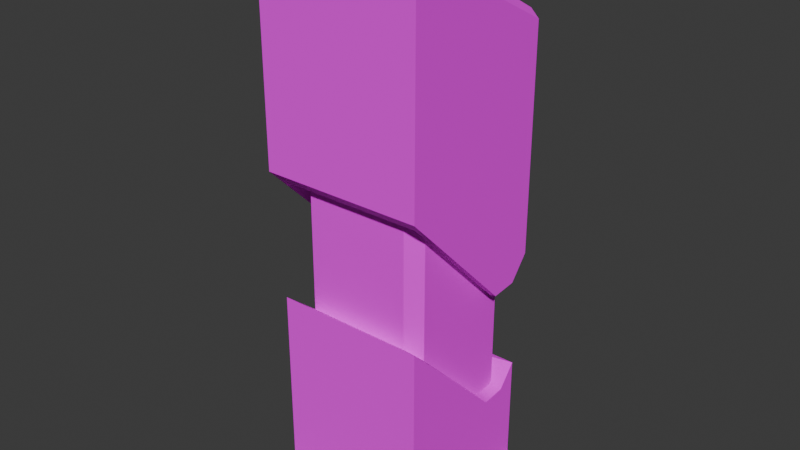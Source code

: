 # Source: button_pedestal.blend  (saved by Blender 4.3.34; exported with 4.5.12 LTS)
import bpy
from mathutils import Matrix  # noqa: F401  (used for matrix-valued properties, if any)

bpy.ops.wm.read_factory_settings(use_empty=True)
scene = bpy.context.scene
scene.name = 'Scene'

# ---- collections
col_collection = bpy.data.collections.new('Collection'); scene.collection.children.link(col_collection)

# ---- images (referenced by path relative to the original .blend; pixels are not part of the script)
import os
ASSET_DIR = os.environ.get("B2B_ASSET_DIR", "")  # directory of the original .blend (textures are referenced by path, not embedded)
HERE = os.path.dirname(os.path.abspath(__file__))  # packed textures are extracted next to this script under _unpacked/

def load_image(name, relpath, width, height, colorspace="sRGB"):
    """Load a texture the original file referenced (path relative to the .blend, or extracted next to this script)."""
    p = next((c for c in (os.path.join(HERE, relpath), os.path.join(ASSET_DIR, relpath)) if relpath and os.path.exists(c)), "")
    if p:
        img = bpy.data.images.load(p, check_existing=True)
        img.name = name
    else:  # same state as the original file: an image datablock whose file is absent (Cycles renders it pink)
        img = bpy.data.images.new(name, width, height)
        img.source = "FILE"
        img.filepath = "//" + (relpath or name)
    img.colorspace_settings.name = colorspace
    return img
img_button_png = load_image('button.png', 'button.png', 1024, 1024, 'sRGB')

# ---- materials (node trees are filled in below, after node groups)
mat_button = bpy.data.materials.new('button')
mat_button.alpha_threshold = 0.0
mat_button.roughness = 0.5
mat_button.line_color = (0.0, 0.0, 0.0, 1.0)

# ---- node groups
ng_smooth_by_angle = bpy.data.node_groups.new('Smooth by Angle', 'GeometryNodeTree')
_s = ng_smooth_by_angle.interface.new_socket(name='Mesh', in_out='OUTPUT', socket_type='NodeSocketGeometry')
_s = ng_smooth_by_angle.interface.new_socket(name='Mesh', in_out='INPUT', socket_type='NodeSocketGeometry')
_s = ng_smooth_by_angle.interface.new_socket(name='Angle', in_out='INPUT', socket_type='NodeSocketFloat')
_s.subtype = 'ANGLE'
_s.default_value = 0.5236
_s.min_value = 0.0
_s.max_value = 3.142
_s.description = 'Maximum face angle for smooth edges'
_s = ng_smooth_by_angle.interface.new_socket(name='Ignore Sharpness', in_out='INPUT', socket_type='NodeSocketBool')
_s.force_non_field = True
ng_smooth_by_angle.description = 'Set the sharpness of mesh edges based on the angle between the neighboring faces'
ng_smooth_by_angle.is_modifier = True
_N = ng_smooth_by_angle.nodes; _L = ng_smooth_by_angle.links
n0 = _N.new('GeometryNodeSetShadeSmooth'); n0.name = 'Set Shade Smooth'; n0.location = (120, -80)
n0.domain = 'EDGE'
n1 = _N.new('GeometryNodeSetShadeSmooth'); n1.name = 'Set Shade Smooth.001'; n1.location = (300, -80)
n2 = _N.new('NodeGroupOutput'); n2.name = 'Group Output'; n2.location = (480, -80)
n3 = _N.new('GeometryNodeInputMeshEdgeAngle'); n3.name = 'Edge Angle'; n3.location = (-440, -240)
n4 = _N.new('NodeGroupInput'); n4.name = 'Group Input'; n4.location = (-80, -80)
n5 = _N.new('GeometryNodeInputEdgeSmooth'); n5.name = 'Is Edge Smooth'; n5.location = (-260, -120)
n6 = _N.new('GeometryNodeInputShadeSmooth'); n6.name = 'Is Shade Smooth'; n6.location = (-440, -397)
n7 = _N.new('FunctionNodeCompare'); n7.name = 'Compare'; n7.location = (-260, -260)
n7.operation = 'LESS_EQUAL'
n7.inputs[6].default_value = (0.0, 0.0, 0.0, 0.0)
n7.inputs[7].default_value = (0.0, 0.0, 0.0, 0.0)
n8 = _N.new('FunctionNodeBooleanMath'); n8.name = 'Boolean Math.001'; n8.location = (-80, -260)
n9 = _N.new('NodeGroupInput'); n9.name = 'Group Input.001'; n9.location = (-440, -329)
n10 = _N.new('NodeGroupInput'); n10.name = 'Group Input.002'; n10.location = (-259, -189)
n11 = _N.new('FunctionNodeBooleanMath'); n11.name = 'Boolean Math'; n11.location = (-80, -149)
n11.operation = 'OR'
n12 = _N.new('FunctionNodeBooleanMath'); n12.name = 'Boolean Math.002'; n12.location = (-260, -380)
n12.operation = 'OR'
n13 = _N.new('NodeGroupInput'); n13.name = 'Group Input.003'; n13.location = (-440, -460)
_L.new(n3.outputs[0], n7.inputs[0])
_L.new(n1.outputs[0], n2.inputs[0])
_L.new(n9.outputs[1], n7.inputs[1])
_L.new(n7.outputs[0], n8.inputs[0])
_L.new(n4.outputs[0], n0.inputs[0])
_L.new(n0.outputs[0], n1.inputs[0])
_L.new(n8.outputs[0], n0.inputs[2])
_L.new(n10.outputs[2], n11.inputs[1])
_L.new(n5.outputs[0], n11.inputs[0])
_L.new(n11.outputs[0], n0.inputs[1])
_L.new(n13.outputs[2], n12.inputs[1])
_L.new(n6.outputs[0], n12.inputs[0])
_L.new(n12.outputs[0], n8.inputs[1])
n2.is_active_output = True

# ---- material node trees
mat_button.use_nodes = True; mat_button.node_tree.nodes.clear()
_N = mat_button.node_tree.nodes; _L = mat_button.node_tree.links
n0 = _N.new('ShaderNodeOutputMaterial'); n0.name = 'Material Output'; n0.location = (300, 300)
n1 = _N.new('ShaderNodeBsdfPrincipled'); n1.name = 'Principled BSDF'; n1.location = (10, 300)
n1.inputs[2].default_value = 1.0
n1.inputs[3].default_value = 1.45
n2 = _N.new('ShaderNodeTexImage'); n2.name = 'Image Texture'; n2.location = (-324, 81)
n2.image = img_button_png
n2.interpolation = 'Closest'
_L.new(n1.outputs[0], n0.inputs[0])
_L.new(n2.outputs[0], n1.inputs[0])
n0.is_active_output = True

# ---- world
world_world = bpy.data.worlds.new('World'); scene.world = world_world
world_world.use_nodes = True; world_world.node_tree.nodes.clear()
_N = world_world.node_tree.nodes; _L = world_world.node_tree.links
n0 = _N.new('ShaderNodeOutputWorld'); n0.name = 'World Output'; n0.location = (300, 300)
n1 = _N.new('ShaderNodeBackground'); n1.name = 'Background'; n1.location = (10, 300)
n1.inputs[0].default_value = (0.05088, 0.05088, 0.05088, 1.0)
_L.new(n1.outputs[0], n0.inputs[0])
n0.is_active_output = True
world_world.color = (0.05088, 0.05088, 0.05088)
world_world.sun_shadow_jitter_overblur = 0.0

# ---- meshes
me_cube = bpy.data.meshes.new('Cube')
me_cube.from_pydata([(1.0, -1.0, 0.0), (-1.0, -1.0, 0.0), (0.001199, 0.3909, 0.7724), (1.0, 1.0, -0.5644), (-1.0, 1.0, -0.5644), (-0.1106, 0.3811, 0.7748), (1.0, 0.445, -0.7225), (-0.2181, 0.3524, 0.7824), (1.0, 0.7677, -0.708), (-1.0, 0.7677, -0.708), (-1.0, 0.445, -0.7225), (-0.3173, 0.3059, 0.7949), (-0.9174, 0.4329, -0.7246), (-0.4042, 0.2433, 0.8119), (-0.9174, 0.7313, -0.7112), (0.9323, 0.7313, -0.7112), (-0.4755, 0.1671, 0.8327), (0.9323, 0.4329, -0.7246), (-0.9174, 0.9462, -0.5784), (-0.5285, 0.0802, 0.8564), (0.9323, 0.9462, -0.5784), (-0.9174, -0.9035, -0.05643), (0.9323, -0.9035, -0.05643), (-0.5612, -0.01404, 0.8823), (-0.5724, -0.112, 0.9092), (-0.5614, -0.21, 0.9362), (-0.5289, -0.3041, 0.9621), (-0.476, -0.3908, 0.9861), (-0.4048, -0.4668, 1.007), (-0.3181, -0.5291, 1.025), (-0.219, -0.5754, 1.038), (-0.1116, -0.6038, 1.046), (-0.7982, 0.416, -0.6161), (0.000237, -0.6133, 1.049), (-0.7982, 0.676, -0.6044), (0.8132, 0.676, -0.6044), (0.112, -0.6034, 1.046), (0.8132, 0.416, -0.6161), (0.2196, -0.5747, 1.039), (0.3187, -0.5282, 1.026), (-0.7982, 0.416, -1.43), (0.4056, -0.4656, 1.009), (-0.7982, 0.676, -1.418), (0.8132, 0.676, -1.418), (0.8132, 0.416, -1.43), (0.4769, -0.3894, 0.9883), (0.53, -0.3025, 0.9645), (0.5627, -0.2083, 0.9387), (-0.9245, 0.4339, -1.458), (-0.9245, 0.7346, -1.444), (0.5738, -0.1103, 0.9117), (0.9394, 0.7346, -1.444), (0.9394, 0.4339, -1.458), (0.5629, -0.01236, 0.8848), (-0.9245, 0.9511, -1.311), (0.9394, 0.9511, -1.311), (0.5303, 0.08179, 0.8588), (-0.9245, -0.9128, -0.7846), (0.9394, -0.9128, -0.7846), (0.4775, 0.1685, 0.8348), (-0.9245, 0.4339, -1.964), (-0.9245, 0.7346, -1.964), (0.4063, 0.2445, 0.8137), (0.9394, 0.7346, -1.964), (0.9394, 0.4339, -1.964), (0.3195, 0.3068, 0.7963), (-0.9245, 0.9511, -1.964), (0.9394, 0.9511, -1.964), (0.2205, 0.3531, 0.7834), (-0.9245, -0.9128, -1.964), (0.113, 0.3815, 0.7753), (0.9394, -0.9128, -1.964), (-1.076, 0.4554, -2.044), (-1.076, 0.8052, -2.044), (1.091, 0.8052, -2.044), (1.091, 0.4554, -2.044), (-1.076, 1.057, -2.044), (1.091, 1.057, -2.044), (-1.076, -1.111, -2.044), (1.091, -1.111, -2.044), (-1.076, 0.4554, -2.075), (-1.076, 0.8052, -2.075), (1.091, 0.8052, -2.075), (1.091, 0.4554, -2.075), (-1.076, 1.057, -2.075), (1.091, 1.057, -2.075), (-1.076, -1.111, -2.075), (1.091, -1.111, -2.075), (1.0, 1.0, 0.8), (0.94, 0.94, 0.8601), (0.94, -0.94, 1.381), (1.0, -1.0, 1.321), (-0.94, 0.94, 0.8601), (-1.0, 1.0, 0.8), (-0.94, -0.94, 1.381), (-1.0, -1.0, 1.321), (-0.5741, 0.06601, 1.071), (-0.6067, 0.09245, 1.095), (-0.563, 0.1639, 1.044), (-0.5949, 0.1969, 1.066), (-0.5631, -0.03173, 1.098), (-0.5951, -0.01201, 1.124), (-0.4778, -0.212, 1.149), (-0.5041, -0.2046, 1.177), (-0.503, 0.3902, 1.012), (-0.4772, 0.3449, 0.9943), (-0.4066, -0.2878, 1.17), (-0.4286, -0.2852, 1.2), (-0.5306, -0.1256, 1.124), (-0.5604, -0.1123, 1.152), (-0.5303, 0.2581, 1.018), (-0.56, 0.2972, 1.038), (-0.4059, 0.4211, 0.9735), (-0.4295, 0.4684, 0.9908), (-0.319, 0.4836, 0.9565), (-0.335, 0.5361, 0.972), (-0.1123, 0.5587, 0.9361), (-0.1183, 0.6144, 0.9503), (-0.2199, 0.5301, 0.9439), (-0.2315, 0.5844, 0.9586), (0.2188, 0.5297, 0.9439), (0.23, 0.5841, 0.9587), (0.1113, 0.5585, 0.9361), (0.1168, 0.6142, 0.9504), (0.4278, 0.4677, 0.991), (0.4046, 0.4205, 0.9737), (0.3334, 0.5356, 0.9721), (0.3178, 0.4831, 0.9566), (-0.0005084, 0.5682, 0.9335), (-0.0007243, 0.6244, 0.9475), (-0.3198, -0.3499, 1.187), (-0.3369, -0.3512, 1.218), (-0.1133, -0.4245, 1.209), (-0.1193, -0.4302, 1.24), (-0.2208, -0.3961, 1.201), (-0.2324, -0.4001, 1.231), (0.1103, -0.4247, 1.209), (0.1158, -0.4304, 1.24), (0.317, -0.3503, 1.188), (0.3335, -0.3517, 1.218), (0.2179, -0.3964, 1.201), (0.229, -0.4004, 1.232), (-0.001488, -0.4342, 1.211), (-0.001753, -0.4404, 1.243), (0.4752, -0.2127, 1.149), (0.5011, -0.2053, 1.178), (0.4758, 0.3442, 0.9945), (0.5011, 0.3894, 1.013), (0.5721, 0.06516, 1.071), (0.6043, 0.09155, 1.095), (0.561, -0.03253, 1.098), (0.5924, -0.0129, 1.124), (0.5612, 0.163, 1.044), (0.5926, 0.196, 1.066), (0.5283, -0.1263, 1.125), (0.5575, -0.1132, 1.152), (0.5287, 0.2572, 1.018), (0.5579, 0.2963, 1.038), (0.4039, -0.2883, 1.17), (0.4254, -0.2858, 1.2), (-0.6416, 0.8631, -0.4887), (-0.7982, 0.7065, -0.5855), (-0.9076, 0.9393, -0.571), (0.8132, 0.7065, -0.5855), (0.6566, 0.8631, -0.4887), (0.9225, 0.9393, -0.571), (-0.7982, -0.5916, -0.1123), (-0.6416, -0.7482, -0.03398), (-0.8929, -0.8717, -0.05182), (0.6566, -0.7482, -0.03398), (0.8132, -0.5916, -0.1123), (0.9079, -0.8717, -0.05182), (-0.7982, 0.7065, -1.399), (-0.6416, 0.8631, -1.302), (-0.9245, 0.9511, -1.311), (0.6566, 0.8631, -1.302), (0.8132, 0.7065, -1.399), (0.9394, 0.9511, -1.311), (-0.6416, -0.7482, -0.8476), (-0.7982, -0.5916, -0.9259), (-0.8895, -0.8671, -0.8021), (0.8132, -0.5916, -0.9259), (0.6566, -0.7482, -0.8476), (0.9044, -0.8671, -0.8021)], [], [(4, 93, 88, 3), (95, 93, 4, 9, 10, 1), (96, 24, 23, 98), (13, 11, 114, 112), (0, 91, 95, 1), (9, 4, 18, 14), (4, 3, 20, 18), (1, 10, 12, 21), (0, 1, 21, 22), (10, 9, 14, 12), (8, 6, 17, 15), (3, 8, 15, 20), (6, 0, 22, 17), (166, 32, 40, 179), (15, 17, 37, 35), (163, 35, 43, 176), (160, 164, 175, 173), (14, 18, 162, 161, 34), (37, 170, 181, 44), (12, 14, 34, 32), (22, 21, 168, 167, 169, 171), (34, 161, 172, 42), (32, 34, 42, 40), (20, 15, 35, 163, 165), (17, 22, 171, 170, 37), (35, 37, 44, 43), (21, 12, 32, 166, 168), (169, 167, 178, 182), (174, 173, 175, 177, 55, 54), (44, 181, 183, 58, 52), (42, 172, 174, 54, 49), (40, 42, 49, 48), (177, 176, 43, 51, 55), (180, 179, 40, 48, 57), (43, 44, 52, 51), (183, 182, 178, 180, 57, 58), (58, 57, 69, 71), (51, 52, 64, 63), (55, 51, 63, 67), (57, 48, 60, 69), (52, 58, 71, 64), (54, 55, 67, 66), (48, 49, 61, 60), (49, 54, 66, 61), (67, 63, 74, 77), (69, 60, 72, 78), (64, 71, 79, 75), (66, 67, 77, 76), (60, 61, 73, 72), (61, 66, 76, 73), (71, 69, 78, 79), (63, 64, 75, 74), (79, 78, 86, 87), (74, 75, 83, 82), (77, 74, 82, 85), (78, 72, 80, 86), (75, 79, 87, 83), (76, 77, 85, 84), (72, 73, 81, 80), (73, 76, 84, 81), (90, 94, 95, 91), (89, 90, 91, 88), (94, 92, 93, 95), (92, 89, 88, 93), (88, 91, 0, 6, 8, 3), (70, 68, 120, 122), (5, 2, 128, 116), (7, 5, 116, 118), (11, 7, 118, 114), (110, 19, 16, 105), (29, 28, 106, 130), (108, 26, 25, 100), (98, 23, 19, 110), (113, 92, 94, 90, 89, 124, 147, 157, 153, 149, 151, 155, 145, 159, 139, 141, 137, 143, 133, 135, 131, 107, 103, 109, 101, 97, 99, 111, 104), (106, 28, 27, 102), (105, 16, 13, 112), (102, 27, 26, 108), (124, 89, 92, 113, 115, 119, 117, 129, 123, 121, 126), (33, 31, 132, 142), (38, 36, 136, 140), (31, 30, 134, 132), (41, 39, 138, 158), (36, 33, 142, 136), (154, 46, 45, 144), (39, 38, 140, 138), (146, 59, 56, 156), (144, 45, 41, 158), (156, 56, 53, 152), (150, 47, 46, 154), (148, 50, 47, 150), (152, 53, 50, 148), (65, 62, 125, 127), (30, 29, 130, 134), (2, 70, 122, 128), (68, 65, 127, 120), (125, 62, 59, 146), (105, 112, 113, 104), (125, 146, 147, 124), (146, 156, 157, 147), (153, 157, 156, 152), (149, 153, 152, 148), (148, 150, 151, 149), (150, 154, 155, 151), (145, 155, 154, 144), (144, 158, 159, 145), (139, 159, 158, 138), (138, 140, 141, 139), (137, 141, 140, 136), (136, 142, 143, 137), (133, 143, 142, 132), (132, 134, 135, 133), (131, 135, 134, 130), (107, 131, 130, 106), (103, 107, 106, 102), (102, 108, 109, 103), (101, 109, 108, 100), (97, 101, 100, 96), (96, 98, 99, 97), (98, 110, 111, 99), (104, 111, 110, 105), (124, 126, 127, 125), (112, 114, 115, 113), (114, 118, 119, 115), (117, 119, 118, 116), (116, 128, 129, 117), (123, 129, 128, 122), (121, 123, 122, 120), (120, 127, 126, 121), (100, 25, 24, 96), (2, 5, 7, 11, 13, 16, 19, 23, 24, 25, 26, 27, 28, 29, 30, 31, 33, 36, 38, 39, 41, 45, 46, 47, 50, 53, 56, 59, 62, 65, 68, 70), (160, 161, 162), (163, 164, 165), (166, 167, 168), (169, 170, 171), (172, 173, 174), (175, 176, 177), (178, 179, 180), (181, 182, 183), (160, 173, 172, 161), (163, 176, 175, 164), (169, 182, 181, 170), (166, 179, 178, 167), (18, 20, 165, 164, 160, 162)])
me_cube.polygons.foreach_set('use_smooth', [1, 1, 1, 1, 1, 1, 1, 1, 1, 1, 1, 1, 1, 1, 1, 1, 1, 1, 1, 1, 1, 1, 1, 1, 1, 1, 1, 1, 1, 1, 1, 1, 1, 1, 1, 1, 1, 1, 1, 1, 1, 1, 1, 1, 1, 1, 1, 1, 1, 1, 1, 1, 1, 1, 1, 1, 1, 1, 1, 1, 1, 1, 1, 0, 1, 1, 1, 1, 1, 1, 1, 1, 1, 1, 1, 1, 1, 0, 1, 1, 1, 1, 1, 1, 1, 1, 1, 1, 1, 1, 1, 1, 1, 1, 1, 1, 1, 1, 1, 1, 1, 1, 1, 1, 1, 1, 1, 1, 1, 1, 1, 1, 1, 1, 1, 1, 1, 1, 1, 1, 1, 1, 1, 1, 1, 1, 1, 1, 1, 1, 1, 1, 1, 1, 1, 1, 1, 1, 1, 1, 1, 1, 1])
_uv = me_cube.uv_layers.new(name='UVMap')
_uv.uv.foreach_set('vector', [0.4461, 0.6209, 0.4461, 0.8927, 0.2469, 0.8927, 0.2469, 0.6209, 0.02539, 0.9717, 0.2246, 0.8679, 0.2246, 0.5961, 0.2015, 0.5675, 0.1693, 0.5646, 0.02539, 0.7085, 0.8401, 0.6096, 0.839, 0.5567, 0.8229, 0.557, 0.824, 0.6099, 0.7809, 0.558, 0.7707, 0.5582, 0.7718, 0.6111, 0.782, 0.6109, 0.6801, 0.7177, 0.6801, 0.9809, 0.4809, 0.9809, 0.4809, 0.7177, 0.7093, 0.03684, 0.7093, 0.003514, 0.7211, 0.01123, 0.7211, 0.04205, 0.7093, 0.003514, 0.9962, 0.003514, 0.9865, 0.01123, 0.7211, 0.01123, 0.7093, 0.2904, 0.7093, 0.08312, 0.7211, 0.08486, 0.7211, 0.2765, 0.9962, 0.2904, 0.7093, 0.2904, 0.7211, 0.2765, 0.9865, 0.2765, 0.7093, 0.08312, 0.7093, 0.03684, 0.7211, 0.04205, 0.7211, 0.08486, 0.9962, 0.03684, 0.9962, 0.08312, 0.9865, 0.08486, 0.9865, 0.04205, 0.9962, 0.003514, 0.9962, 0.03684, 0.9865, 0.04205, 0.9865, 0.01123, 0.9962, 0.08312, 0.9962, 0.2904, 0.9865, 0.2765, 0.9865, 0.08486, 0.06607, 0.6422, 0.1664, 0.5418, 0.1664, 0.3797, 0.06607, 0.4801, 0.9865, 0.04205, 0.9865, 0.08486, 0.9694, 0.08729, 0.9694, 0.04999, 0.1954, 0.5479, 0.1923, 0.5442, 0.1923, 0.3821, 0.1954, 0.3858, 0.4104, 0.6081, 0.2811, 0.6081, 0.2811, 0.446, 0.4104, 0.446, 0.7211, 0.04205, 0.7211, 0.01123, 0.7226, 0.01222, 0.7382, 0.04561, 0.7382, 0.04999, 0.1664, 0.5418, 0.06607, 0.6422, 0.06607, 0.4801, 0.1664, 0.3797, 0.7211, 0.08486, 0.7211, 0.04205, 0.7382, 0.04999, 0.7382, 0.08729, 0.9865, 0.2765, 0.7211, 0.2765, 0.7247, 0.272, 0.7607, 0.2543, 0.9469, 0.2543, 0.983, 0.272, 0.1923, 0.5442, 0.1954, 0.5479, 0.1954, 0.3858, 0.1923, 0.3821, 0.1664, 0.5418, 0.1923, 0.5442, 0.1923, 0.3821, 0.1664, 0.3797, 0.9865, 0.01123, 0.9865, 0.04205, 0.9694, 0.04999, 0.9694, 0.04561, 0.985, 0.01222, 0.9865, 0.08486, 0.9865, 0.2765, 0.983, 0.272, 0.9694, 0.2318, 0.9694, 0.08729, 0.1923, 0.5442, 0.1664, 0.5418, 0.1664, 0.3797, 0.1923, 0.3821, 0.7211, 0.2765, 0.7211, 0.08486, 0.7382, 0.08729, 0.7382, 0.2318, 0.7247, 0.272, 0.6459, 0.7016, 0.5166, 0.7016, 0.5166, 0.5395, 0.6459, 0.5395, 0.4329, 0.2667, 0.4735, 0.2541, 0.6597, 0.2541, 0.7003, 0.2667, 0.7003, 0.2667, 0.4329, 0.2667, 0.6822, 0.19, 0.6822, 0.04544, 0.6953, 0.005922, 0.7003, -0.0006267, 0.7003, 0.1925, 0.451, 0.2273, 0.451, 0.2316, 0.4329, 0.2667, 0.4329, 0.2667, 0.4329, 0.2357, 0.451, 0.19, 0.451, 0.2273, 0.4329, 0.2357, 0.4329, 0.1925, 0.7003, 0.2667, 0.6822, 0.2316, 0.6822, 0.2273, 0.7003, 0.2357, 0.7003, 0.2667, 0.438, 0.005922, 0.451, 0.04544, 0.451, 0.19, 0.4329, 0.1925, 0.4329, -0.0006267, 0.6822, 0.2273, 0.6822, 0.19, 0.7003, 0.1925, 0.7003, 0.2357, 0.6953, 0.005922, 0.6597, 0.02298, 0.4735, 0.02298, 0.438, 0.005922, 0.4329, -0.0006267, 0.7003, -0.0006267, 0.6741, 0.5288, 0.4884, 0.5288, 0.4884, 0.2938, 0.6741, 0.2938, 0.1982, 0.3563, 0.1682, 0.3536, 0.1682, 0.2528, 0.1982, 0.2528, 0.2197, 0.383, 0.1982, 0.3563, 0.1982, 0.2528, 0.2197, 0.2528, 0.03408, 0.4878, 0.1682, 0.3536, 0.1682, 0.2528, 0.03408, 0.2528, 0.1682, 0.3536, 0.03408, 0.4878, 0.03408, 0.2528, 0.1682, 0.2528, 0.4386, 0.4397, 0.253, 0.4397, 0.253, 0.3095, 0.4386, 0.3095, 0.1682, 0.3536, 0.1982, 0.3563, 0.1982, 0.2528, 0.1682, 0.2528, 0.1982, 0.3563, 0.2197, 0.383, 0.2197, 0.2528, 0.1982, 0.2528, 0.2197, 0.2528, 0.1982, 0.2528, 0.2052, 0.2369, 0.2303, 0.2369, 0.03408, 0.2528, 0.1682, 0.2528, 0.1704, 0.2369, 0.01437, 0.2369, 0.1682, 0.2528, 0.03408, 0.2528, 0.01437, 0.2369, 0.1704, 0.2369, 0.4386, 0.3095, 0.253, 0.3095, 0.2378, 0.2936, 0.4537, 0.2936, 0.1682, 0.2528, 0.1982, 0.2528, 0.2052, 0.2369, 0.1704, 0.2369, 0.1982, 0.2528, 0.2197, 0.2528, 0.2303, 0.2369, 0.2052, 0.2369, 0.6741, 0.2938, 0.4884, 0.2938, 0.4733, 0.2779, 0.6892, 0.2779, 0.1982, 0.2528, 0.1682, 0.2528, 0.1704, 0.2369, 0.2052, 0.2369, 0.6892, 0.2779, 0.4733, 0.2779, 0.4733, 0.2718, 0.6892, 0.2718, 0.2052, 0.2369, 0.1704, 0.2369, 0.1704, 0.2307, 0.2052, 0.2307, 0.2303, 0.2369, 0.2052, 0.2369, 0.2052, 0.2307, 0.2303, 0.2307, 0.01437, 0.2369, 0.1704, 0.2369, 0.1704, 0.2307, 0.01437, 0.2307, 0.1704, 0.2369, 0.01437, 0.2369, 0.01437, 0.2307, 0.1704, 0.2307, 0.4537, 0.2936, 0.2378, 0.2936, 0.2378, 0.2874, 0.4537, 0.2874, 0.1704, 0.2369, 0.2052, 0.2369, 0.2052, 0.2307, 0.1704, 0.2307, 0.2052, 0.2369, 0.2303, 0.2369, 0.2303, 0.2307, 0.2052, 0.2307, 0.6741, 0.9928, 0.4869, 0.9928, 0.4809, 0.9809, 0.6801, 0.9809, 0.2186, 0.8799, 0.03137, 0.9837, 0.02539, 0.9717, 0.2246, 0.8679, 0.03153, 0.9836, 0.2185, 0.8799, 0.2244, 0.868, 0.02556, 0.9716, 0.6743, 0.9928, 0.487, 0.9928, 0.481, 0.9809, 0.6802, 0.9809, 0.2246, 0.8679, 0.02539, 0.9717, 0.02539, 0.7085, 0.1693, 0.5646, 0.2015, 0.5675, 0.2246, 0.5961, 0.7584, 0.5588, 0.7631, 0.5587, 0.7642, 0.6113, 0.7595, 0.6114, 0.7584, 0.5586, 0.7569, 0.5587, 0.7579, 0.6115, 0.7595, 0.6114, 0.7631, 0.5585, 0.7584, 0.5586, 0.7595, 0.6114, 0.7642, 0.6113, 0.7707, 0.5582, 0.7631, 0.5585, 0.7642, 0.6113, 0.7718, 0.6111, 0.8086, 0.6102, 0.8075, 0.5573, 0.7933, 0.5577, 0.7944, 0.6106, 0.9073, 0.5554, 0.8971, 0.5556, 0.8982, 0.6088, 0.9084, 0.6087, 0.8715, 0.6091, 0.8704, 0.556, 0.855, 0.5563, 0.8561, 0.6094, 0.824, 0.6099, 0.8229, 0.557, 0.8075, 0.5573, 0.8086, 0.6102, 0.07128, 0.1609, 0.02044, 0.2079, 0.02044, 0.02064, 0.2077, 0.02064, 0.2077, 0.2079, 0.1567, 0.1609, 0.164, 0.1531, 0.1696, 0.1438, 0.1731, 0.1338, 0.1743, 0.1234, 0.1731, 0.113, 0.1696, 0.103, 0.164, 0.09382, 0.1564, 0.0858, 0.1473, 0.07924, 0.1369, 0.07439, 0.1256, 0.0714, 0.1139, 0.0704, 0.1022, 0.07142, 0.09091, 0.07442, 0.08051, 0.07929, 0.07137, 0.08586, 0.06385, 0.09389, 0.05825, 0.1031, 0.05479, 0.1131, 0.05363, 0.1235, 0.05481, 0.1339, 0.05829, 0.1439, 0.06396, 0.1531, 0.8982, 0.6088, 0.8971, 0.5556, 0.8846, 0.5558, 0.8857, 0.609, 0.7944, 0.6106, 0.7933, 0.5577, 0.7809, 0.558, 0.782, 0.6109, 0.8857, 0.609, 0.8846, 0.5558, 0.8704, 0.556, 0.8715, 0.6091, 0.1567, 0.1609, 0.2077, 0.2079, 0.02044, 0.2079, 0.07128, 0.1609, 0.0807, 0.1677, 0.09101, 0.1725, 0.1023, 0.1755, 0.114, 0.1765, 0.1257, 0.1754, 0.137, 0.1724, 0.1473, 0.1676, 0.9212, 0.5553, 0.9196, 0.5553, 0.9207, 0.6086, 0.9223, 0.6086, 0.915, 0.5556, 0.9197, 0.5554, 0.9207, 0.6086, 0.9161, 0.6087, 0.9196, 0.5553, 0.9149, 0.5553, 0.916, 0.6087, 0.9207, 0.6086, 0.8972, 0.5561, 0.9074, 0.5558, 0.9085, 0.6087, 0.8983, 0.6088, 0.9197, 0.5554, 0.9212, 0.5553, 0.9223, 0.6086, 0.9207, 0.6086, 0.8716, 0.6091, 0.8706, 0.5567, 0.8848, 0.5564, 0.8858, 0.609, 0.9074, 0.5558, 0.915, 0.5556, 0.9161, 0.6087, 0.9085, 0.6087, 0.7945, 0.6106, 0.7934, 0.5583, 0.8077, 0.558, 0.8087, 0.6102, 0.8858, 0.609, 0.8848, 0.5564, 0.8972, 0.5561, 0.8983, 0.6088, 0.8087, 0.6102, 0.8077, 0.558, 0.8231, 0.5577, 0.8242, 0.6099, 0.8562, 0.6094, 0.8551, 0.5571, 0.8706, 0.5567, 0.8716, 0.6091, 0.8402, 0.6096, 0.8391, 0.5574, 0.8551, 0.5571, 0.8562, 0.6094, 0.8242, 0.6099, 0.8231, 0.5577, 0.8391, 0.5574, 0.8402, 0.6096, 0.7707, 0.5587, 0.781, 0.5585, 0.7821, 0.6109, 0.7718, 0.6111, 0.9149, 0.5553, 0.9073, 0.5554, 0.9084, 0.6087, 0.916, 0.6087, 0.7569, 0.5587, 0.7584, 0.5588, 0.7595, 0.6114, 0.7579, 0.6115, 0.7631, 0.5587, 0.7707, 0.5587, 0.7718, 0.6111, 0.7642, 0.6113, 0.7821, 0.6109, 0.781, 0.5585, 0.7934, 0.5583, 0.7945, 0.6106, 0.7944, 0.6106, 0.782, 0.6109, 0.7786, 0.6186, 0.7914, 0.6183, 0.7821, 0.6109, 0.7945, 0.6106, 0.7915, 0.6183, 0.7787, 0.6186, 0.7945, 0.6106, 0.8087, 0.6102, 0.8068, 0.6181, 0.7915, 0.6183, 0.8232, 0.6178, 0.8068, 0.6181, 0.8087, 0.6102, 0.8242, 0.6099, 0.8404, 0.6175, 0.8232, 0.6178, 0.8242, 0.6099, 0.8402, 0.6096, 0.8402, 0.6096, 0.8562, 0.6094, 0.8575, 0.6172, 0.8404, 0.6175, 0.8562, 0.6094, 0.8716, 0.6091, 0.8739, 0.6169, 0.8575, 0.6172, 0.889, 0.6166, 0.8739, 0.6169, 0.8716, 0.6091, 0.8858, 0.609, 0.8858, 0.609, 0.8983, 0.6088, 0.9022, 0.6164, 0.889, 0.6166, 0.913, 0.6162, 0.9022, 0.6164, 0.8983, 0.6088, 0.9085, 0.6087, 0.9085, 0.6087, 0.9161, 0.6087, 0.921, 0.6161, 0.913, 0.6162, 0.9259, 0.616, 0.921, 0.6161, 0.9161, 0.6087, 0.9207, 0.6086, 0.9207, 0.6086, 0.9223, 0.6086, 0.9276, 0.616, 0.9259, 0.616, 0.9259, 0.616, 0.9276, 0.616, 0.9223, 0.6086, 0.9207, 0.6086, 0.9207, 0.6086, 0.916, 0.6087, 0.921, 0.6161, 0.9259, 0.616, 0.9129, 0.6162, 0.921, 0.6161, 0.916, 0.6087, 0.9084, 0.6087, 0.9021, 0.6164, 0.9129, 0.6162, 0.9084, 0.6087, 0.8982, 0.6088, 0.8889, 0.6166, 0.9021, 0.6164, 0.8982, 0.6088, 0.8857, 0.609, 0.8857, 0.609, 0.8715, 0.6091, 0.8738, 0.6169, 0.8889, 0.6166, 0.8573, 0.6172, 0.8738, 0.6169, 0.8715, 0.6091, 0.8561, 0.6094, 0.8402, 0.6175, 0.8573, 0.6172, 0.8561, 0.6094, 0.8401, 0.6096, 0.8401, 0.6096, 0.824, 0.6099, 0.8231, 0.6178, 0.8402, 0.6175, 0.824, 0.6099, 0.8086, 0.6102, 0.8066, 0.6181, 0.8231, 0.6178, 0.7914, 0.6183, 0.8066, 0.6181, 0.8086, 0.6102, 0.7944, 0.6106, 0.7787, 0.6186, 0.7675, 0.6187, 0.7718, 0.6111, 0.7821, 0.6109, 0.782, 0.6109, 0.7718, 0.6111, 0.7675, 0.6187, 0.7786, 0.6186, 0.7718, 0.6111, 0.7642, 0.6113, 0.7595, 0.6189, 0.7675, 0.6187, 0.7546, 0.619, 0.7595, 0.6189, 0.7642, 0.6113, 0.7595, 0.6114, 0.7595, 0.6114, 0.7579, 0.6115, 0.753, 0.619, 0.7546, 0.619, 0.7547, 0.619, 0.753, 0.619, 0.7579, 0.6115, 0.7595, 0.6114, 0.7596, 0.6189, 0.7547, 0.619, 0.7595, 0.6114, 0.7642, 0.6113, 0.7642, 0.6113, 0.7718, 0.6111, 0.7675, 0.6187, 0.7596, 0.6189, 0.8561, 0.6094, 0.855, 0.5563, 0.839, 0.5567, 0.8401, 0.6096, 0.2938, 0.1532, 0.2827, 0.1522, 0.272, 0.1494, 0.2621, 0.1447, 0.2534, 0.1385, 0.2463, 0.1309, 0.2411, 0.1223, 0.2378, 0.1129, 0.2367, 0.1031, 0.2378, 0.09336, 0.241, 0.08398, 0.2463, 0.07534, 0.2534, 0.06777, 0.262, 0.06157, 0.2719, 0.05696, 0.2826, 0.05413, 0.2937, 0.05319, 0.3049, 0.05416, 0.3156, 0.05703, 0.3254, 0.06166, 0.3341, 0.0679, 0.3412, 0.07548, 0.3465, 0.08414, 0.3498, 0.09353, 0.3509, 0.1033, 0.3498, 0.113, 0.3465, 0.1224, 0.3413, 0.1311, 0.3342, 0.1386, 0.3255, 0.1448, 0.3157, 0.1494, 0.305, 0.1523, 0.7382, 0.02314, 0.7382, 0.04561, 0.7226, 0.01222, 0.9694, 0.04561, 0.9694, 0.02314, 0.985, 0.01222, 0.7382, 0.2318, 0.7382, 0.2543, 0.7247, 0.272, 0.9694, 0.2543, 0.9694, 0.2318, 0.983, 0.272, 0.451, 0.2316, 0.451, 0.2541, 0.4329, 0.2667, 0.6822, 0.2541, 0.6822, 0.2316, 0.7003, 0.2667, 0.05047, 0.4957, 0.06607, 0.4801, 0.05047, 0.5048, 0.6615, 0.5395, 0.6459, 0.5395, 0.6615, 0.5486, 0.4104, 0.6081, 0.4104, 0.446, 0.426, 0.446, 0.426, 0.5888, 0.2655, 0.5888, 0.2655, 0.446, 0.2811, 0.446, 0.2811, 0.6081, 0.6459, 0.7016, 0.6459, 0.5395, 0.6615, 0.5395, 0.6615, 0.686, 0.06607, 0.6422, 0.06607, 0.4801, 0.05047, 0.4957, 0.05047, 0.6578, 0.7211, 0.01123, 0.9865, 0.01123, 0.985, 0.01222, 0.9469, 0.02314, 0.7607, 0.02314, 0.7226, 0.01222])
me_cube.materials.append(mat_button)
me_cube.use_mirror_vertex_groups = False
me_cube.update()
me_cube_001 = bpy.data.meshes.new('Cube.001')
me_cube_001.from_pydata([(0.001199, 0.5889, -0.1065), (-0.1106, 0.578, -0.1068), (-0.2181, 0.5454, -0.107), (-0.3173, 0.4926, -0.1072), (-0.4042, 0.4214, -0.1073), (-0.4755, 0.3346, -0.1074), (-0.5285, 0.2355, -0.1074), (-0.5612, 0.1281, -0.1073), (-0.5724, 0.01628, -0.1072), (-0.5614, -0.09554, -0.1071), (-0.5289, -0.2031, -0.1069), (-0.476, -0.3022, -0.1067), (-0.4048, -0.3891, -0.1064), (-0.3181, -0.4604, -0.1061), (-0.219, -0.5135, -0.1058), (-0.1116, -0.5462, -0.1056), (0.000237, -0.5573, -0.1053), (0.112, -0.5464, -0.105), (0.2196, -0.5138, -0.1048), (0.3187, -0.461, -0.1047), (0.4056, -0.3898, -0.1045), (0.4769, -0.303, -0.1045), (0.53, -0.2039, -0.1044), (0.5627, -0.09647, -0.1045), (0.5738, 0.01532, -0.1046), (0.5629, 0.1271, -0.1047), (0.5303, 0.2347, -0.1049), (0.4775, 0.3338, -0.1052), (0.4063, 0.4207, -0.1054), (0.3195, 0.492, -0.1057), (0.2205, 0.5451, -0.106), (0.113, 0.5778, -0.1063), (-0.001258, 0.59, 0.158), (-0.1131, 0.5791, 0.1578), (-0.2206, 0.5466, 0.1576), (-0.3197, 0.4937, 0.1574), (-0.4066, 0.4225, 0.1573), (-0.478, 0.3357, 0.1572), (-0.531, 0.2367, 0.1572), (-0.5637, 0.1292, 0.1573), (-0.5748, 0.01745, 0.1574), (-0.5639, -0.09436, 0.1575), (-0.5314, -0.2019, 0.1577), (-0.4785, -0.301, 0.1579), (-0.4073, -0.3879, 0.1582), (-0.3205, -0.4593, 0.1585), (-0.2215, -0.5123, 0.1588), (-0.114, -0.545, 0.159), (-0.00222, -0.5561, 0.1593), (0.1096, -0.5452, 0.1596), (0.2171, -0.5127, 0.1598), (0.3162, -0.4598, 0.1599), (0.4031, -0.3886, 0.1601), (0.4745, -0.3018, 0.1601), (0.5275, -0.2028, 0.1602), (0.5602, -0.09529, 0.1601), (0.5713, 0.0165, 0.16), (0.5604, 0.1283, 0.1599), (0.5279, 0.2358, 0.1597), (0.475, 0.335, 0.1594), (0.4038, 0.4219, 0.1592), (0.317, 0.4932, 0.1589), (0.218, 0.5462, 0.1586), (0.1105, 0.5789, 0.1583), (-0.001387, 0.555, 0.19), (-0.1063, 0.5447, 0.1897), (-0.2073, 0.5142, 0.1895), (-0.3003, 0.4646, 0.1894), (-0.3819, 0.3977, 0.1893), (-0.4489, 0.3163, 0.1892), (-0.4987, 0.2233, 0.1892), (-0.5294, 0.1224, 0.1892), (-0.5398, 0.01747, 0.1893), (-0.5295, -0.08749, 0.1895), (-0.499, -0.1884, 0.1896), (-0.4494, -0.2815, 0.1899), (-0.3825, -0.3631, 0.1901), (-0.3011, -0.43, 0.1904), (-0.2081, -0.4798, 0.1906), (-0.1072, -0.5105, 0.1909), (-0.00229, -0.5209, 0.1912), (0.1027, -0.5107, 0.1914), (0.2036, -0.4802, 0.1916), (0.2967, -0.4305, 0.1917), (0.3782, -0.3637, 0.1919), (0.4452, -0.2822, 0.1919), (0.495, -0.1893, 0.1919), (0.5257, -0.08837, 0.1919), (0.5361, 0.01657, 0.1918), (0.5259, 0.1215, 0.1917), (0.4953, 0.2225, 0.1915), (0.4457, 0.3155, 0.1913), (0.3789, 0.3971, 0.191), (0.2974, 0.4641, 0.1908), (0.2044, 0.5138, 0.1905), (0.1036, 0.5445, 0.1902), (-0.001616, 0.4753, 0.2075), (-0.09101, 0.4665, 0.2073), (-0.177, 0.4405, 0.2071), (-0.2562, 0.3983, 0.207), (-0.3257, 0.3413, 0.2069), (-0.3827, 0.272, 0.2068), (-0.4251, 0.1928, 0.2068), (-0.4513, 0.1069, 0.2069), (-0.4602, 0.01748, 0.2069), (-0.4514, -0.07191, 0.2071), (-0.4254, -0.1579, 0.2072), (-0.3832, -0.2371, 0.2074), (-0.3262, -0.3066, 0.2076), (-0.2569, -0.3636, 0.2078), (-0.1777, -0.406, 0.2081), (-0.09176, -0.4322, 0.2083), (-0.002385, -0.4411, 0.2085), (0.08701, -0.4323, 0.2087), (0.173, -0.4063, 0.2089), (0.2522, -0.3641, 0.209), (0.3217, -0.3071, 0.2091), (0.3787, -0.2378, 0.2092), (0.4211, -0.1586, 0.2092), (0.4473, -0.07266, 0.2092), (0.4562, 0.01672, 0.2091), (0.4474, 0.1061, 0.209), (0.4214, 0.1921, 0.2088), (0.3792, 0.2713, 0.2086), (0.3222, 0.3408, 0.2084), (0.2529, 0.3978, 0.2082), (0.1737, 0.4402, 0.208), (0.08776, 0.4664, 0.2077)], [], [(23, 24, 56, 55), (33, 34, 66, 65), (10, 11, 43, 42), (24, 25, 57, 56), (11, 12, 44, 43), (25, 26, 58, 57), (12, 13, 45, 44), (26, 27, 59, 58), (13, 14, 46, 45), (0, 1, 33, 32), (27, 28, 60, 59), (14, 15, 47, 46), (1, 2, 34, 33), (28, 29, 61, 60), (15, 16, 48, 47), (2, 3, 35, 34), (29, 30, 62, 61), (16, 17, 49, 48), (3, 4, 36, 35), (31, 0, 32, 63), (17, 18, 50, 49), (4, 5, 37, 36), (30, 31, 63, 62), (18, 19, 51, 50), (5, 6, 38, 37), (19, 20, 52, 51), (6, 7, 39, 38), (20, 21, 53, 52), (7, 8, 40, 39), (21, 22, 54, 53), (8, 9, 41, 40), (22, 23, 55, 54), (9, 10, 42, 41), (75, 76, 108, 107), (60, 61, 93, 92), (47, 48, 80, 79), (34, 35, 67, 66), (61, 62, 94, 93), (48, 49, 81, 80), (35, 36, 68, 67), (63, 32, 64, 95), (49, 50, 82, 81), (36, 37, 69, 68), (62, 63, 95, 94), (50, 51, 83, 82), (37, 38, 70, 69), (51, 52, 84, 83), (38, 39, 71, 70), (52, 53, 85, 84), (39, 40, 72, 71), (53, 54, 86, 85), (40, 41, 73, 72), (54, 55, 87, 86), (41, 42, 74, 73), (55, 56, 88, 87), (42, 43, 75, 74), (56, 57, 89, 88), (43, 44, 76, 75), (57, 58, 90, 89), (44, 45, 77, 76), (58, 59, 91, 90), (45, 46, 78, 77), (32, 33, 65, 64), (59, 60, 92, 91), (46, 47, 79, 78), (96, 97, 98, 99, 100, 101, 102, 103, 104, 105, 106, 107, 108, 109, 110, 111, 112, 113, 114, 115, 116, 117, 118, 119, 120, 121, 122, 123, 124, 125, 126, 127), (89, 90, 122, 121), (76, 77, 109, 108), (90, 91, 123, 122), (77, 78, 110, 109), (64, 65, 97, 96), (91, 92, 124, 123), (78, 79, 111, 110), (65, 66, 98, 97), (92, 93, 125, 124), (79, 80, 112, 111), (66, 67, 99, 98), (93, 94, 126, 125), (80, 81, 113, 112), (67, 68, 100, 99), (95, 64, 96, 127), (81, 82, 114, 113), (68, 69, 101, 100), (94, 95, 127, 126), (82, 83, 115, 114), (69, 70, 102, 101), (83, 84, 116, 115), (70, 71, 103, 102), (84, 85, 117, 116), (71, 72, 104, 103), (85, 86, 118, 117), (72, 73, 105, 104), (86, 87, 119, 118), (73, 74, 106, 105), (87, 88, 120, 119), (74, 75, 107, 106), (88, 89, 121, 120)])
me_cube_001.polygons.foreach_set('use_smooth', [1, 1, 1, 1, 1, 1, 1, 1, 1, 1, 1, 1, 1, 1, 1, 1, 1, 1, 1, 1, 1, 1, 1, 1, 1, 1, 1, 1, 1, 1, 1, 1, 1, 1, 1, 1, 1, 1, 1, 1, 1, 1, 1, 1, 1, 1, 1, 1, 1, 1, 1, 1, 1, 1, 1, 1, 1, 1, 1, 1, 1, 1, 1, 1, 1, 0, 1, 1, 1, 1, 1, 1, 1, 1, 1, 1, 1, 1, 1, 1, 1, 1, 1, 1, 1, 1, 1, 1, 1, 1, 1, 1, 1, 1, 1, 1, 1])
_uv = me_cube_001.uv_layers.new(name='UVMap')
_uv.uv.foreach_set('vector', [0.8824, 0.747, 0.9048, 0.7551, 0.9048, 0.7555, 0.8824, 0.7475, 0.95, 0.938, 0.934, 0.9556, 0.929, 0.9501, 0.9441, 0.9335, 0.7533, 0.7205, 0.7401, 0.7207, 0.7401, 0.6645, 0.7533, 0.6644, 0.9048, 0.7551, 0.9252, 0.7674, 0.9252, 0.7679, 0.9048, 0.7555, 0.7401, 0.7207, 0.731, 0.7208, 0.7309, 0.6647, 0.7401, 0.6645, 0.9252, 0.7674, 0.9429, 0.7835, 0.9429, 0.7839, 0.9252, 0.7679, 0.731, 0.7208, 0.7263, 0.721, 0.7263, 0.6649, 0.7309, 0.6647, 0.9429, 0.7835, 0.957, 0.8027, 0.957, 0.8031, 0.9429, 0.7839, 0.7263, 0.721, 0.7263, 0.7212, 0.7263, 0.6651, 0.7263, 0.6649, 0.9545, 0.7206, 0.9413, 0.7205, 0.9413, 0.6643, 0.9545, 0.6645, 0.957, 0.8027, 0.9671, 0.8242, 0.9671, 0.8247, 0.957, 0.8031, 0.7312, 0.8586, 0.7347, 0.835, 0.7347, 0.8355, 0.7312, 0.859, 0.9413, 0.7205, 0.9244, 0.7204, 0.9244, 0.6642, 0.9413, 0.6643, 0.9671, 0.8242, 0.9729, 0.8474, 0.9729, 0.8478, 0.9671, 0.8247, 0.7347, 0.835, 0.7428, 0.8126, 0.7428, 0.813, 0.7347, 0.8355, 0.9244, 0.7204, 0.9046, 0.7203, 0.9046, 0.6641, 0.9244, 0.6642, 0.9729, 0.8474, 0.974, 0.8712, 0.974, 0.8716, 0.9729, 0.8478, 0.7428, 0.8126, 0.7551, 0.7922, 0.7551, 0.7926, 0.7428, 0.813, 0.9046, 0.7203, 0.8826, 0.7202, 0.8826, 0.6641, 0.9046, 0.6641, 0.9637, 0.7208, 0.9545, 0.7206, 0.9545, 0.6645, 0.9636, 0.6647, 0.7551, 0.7922, 0.7712, 0.7746, 0.7712, 0.775, 0.7551, 0.7926, 0.8826, 0.7202, 0.8592, 0.7202, 0.8592, 0.664, 0.8826, 0.6641, 0.9683, 0.721, 0.9637, 0.7208, 0.9636, 0.6647, 0.9683, 0.6648, 0.7712, 0.7746, 0.7903, 0.7605, 0.7903, 0.7609, 0.7712, 0.775, 0.8592, 0.7202, 0.8354, 0.7202, 0.8354, 0.664, 0.8592, 0.664, 0.7903, 0.7605, 0.8119, 0.7503, 0.8119, 0.7507, 0.7903, 0.7609, 0.8354, 0.7202, 0.812, 0.7202, 0.812, 0.6641, 0.8354, 0.664, 0.8119, 0.7503, 0.835, 0.7446, 0.835, 0.745, 0.8119, 0.7507, 0.812, 0.7202, 0.79, 0.7203, 0.79, 0.6641, 0.812, 0.6641, 0.835, 0.7446, 0.8589, 0.7435, 0.8589, 0.7439, 0.835, 0.745, 0.79, 0.7203, 0.7702, 0.7204, 0.7702, 0.6642, 0.79, 0.6641, 0.8589, 0.7435, 0.8824, 0.747, 0.8824, 0.7475, 0.8589, 0.7439, 0.7702, 0.7204, 0.7533, 0.7205, 0.7533, 0.6644, 0.7702, 0.6642, 0.7545, 0.9237, 0.745, 0.9035, 0.761, 0.8979, 0.7691, 0.9151, 0.9671, 0.8247, 0.9729, 0.8478, 0.9655, 0.8489, 0.9601, 0.8272, 0.7347, 0.8355, 0.7428, 0.813, 0.7495, 0.8163, 0.7419, 0.8373, 0.934, 0.9556, 0.9148, 0.9698, 0.911, 0.9634, 0.929, 0.9501, 0.9729, 0.8478, 0.974, 0.8716, 0.9665, 0.8712, 0.9655, 0.8489, 0.7428, 0.813, 0.7551, 0.7926, 0.7611, 0.7971, 0.7495, 0.8163, 0.9148, 0.9698, 0.8932, 0.9799, 0.8907, 0.9729, 0.911, 0.9634, 0.9704, 0.8952, 0.9623, 0.9176, 0.9556, 0.9144, 0.9632, 0.8933, 0.7551, 0.7926, 0.7712, 0.775, 0.7762, 0.7806, 0.7611, 0.7971, 0.8932, 0.9799, 0.8701, 0.9856, 0.869, 0.9782, 0.8907, 0.9729, 0.974, 0.8716, 0.9704, 0.8952, 0.9632, 0.8933, 0.9665, 0.8712, 0.7712, 0.775, 0.7903, 0.7609, 0.7942, 0.7673, 0.7762, 0.7806, 0.8701, 0.9856, 0.8463, 0.9867, 0.8467, 0.9793, 0.869, 0.9782, 0.7903, 0.7609, 0.8119, 0.7507, 0.8144, 0.7578, 0.7942, 0.7673, 0.8463, 0.9867, 0.8227, 0.9832, 0.8246, 0.9759, 0.8467, 0.9793, 0.8119, 0.7507, 0.835, 0.745, 0.8361, 0.7524, 0.8144, 0.7578, 0.8227, 0.9832, 0.8003, 0.9751, 0.8035, 0.9684, 0.8246, 0.9759, 0.835, 0.745, 0.8589, 0.7439, 0.8585, 0.7513, 0.8361, 0.7524, 0.8003, 0.9751, 0.7799, 0.9628, 0.7843, 0.9568, 0.8035, 0.9684, 0.8589, 0.7439, 0.8824, 0.7475, 0.8806, 0.7547, 0.8585, 0.7513, 0.7799, 0.9628, 0.7623, 0.9467, 0.7678, 0.9417, 0.7843, 0.9568, 0.8824, 0.7475, 0.9048, 0.7555, 0.9016, 0.7623, 0.8806, 0.7547, 0.7623, 0.9467, 0.7481, 0.9275, 0.7545, 0.9237, 0.7678, 0.9417, 0.9048, 0.7555, 0.9252, 0.7679, 0.9208, 0.7738, 0.9016, 0.7623, 0.7481, 0.9275, 0.738, 0.906, 0.745, 0.9035, 0.7545, 0.9237, 0.9252, 0.7679, 0.9429, 0.7839, 0.9373, 0.7889, 0.9208, 0.7738, 0.738, 0.906, 0.7323, 0.8828, 0.7396, 0.8818, 0.745, 0.9035, 0.9429, 0.7839, 0.957, 0.8031, 0.9506, 0.8069, 0.9373, 0.7889, 0.7323, 0.8828, 0.7312, 0.859, 0.7386, 0.8594, 0.7396, 0.8818, 0.9623, 0.9176, 0.95, 0.938, 0.9441, 0.9335, 0.9556, 0.9144, 0.957, 0.8031, 0.9671, 0.8247, 0.9601, 0.8272, 0.9506, 0.8069, 0.7312, 0.859, 0.7347, 0.8355, 0.7419, 0.8373, 0.7386, 0.8594, 0.9403, 0.9071, 0.9305, 0.9234, 0.9177, 0.9375, 0.9023, 0.9488, 0.8851, 0.9569, 0.8666, 0.9615, 0.8475, 0.9624, 0.8287, 0.9596, 0.8108, 0.9531, 0.7945, 0.9433, 0.7804, 0.9304, 0.7691, 0.9151, 0.761, 0.8979, 0.7564, 0.8794, 0.7555, 0.8603, 0.7583, 0.8415, 0.7648, 0.8236, 0.7747, 0.8072, 0.7875, 0.7932, 0.8028, 0.7818, 0.8201, 0.7737, 0.8386, 0.7692, 0.8576, 0.7683, 0.8764, 0.7711, 0.8944, 0.7776, 0.9107, 0.7874, 0.9248, 0.8003, 0.9361, 0.8156, 0.9442, 0.8328, 0.9488, 0.8513, 0.9496, 0.8704, 0.9468, 0.8892, 0.9208, 0.7738, 0.9373, 0.7889, 0.9248, 0.8003, 0.9107, 0.7874, 0.745, 0.9035, 0.7396, 0.8818, 0.7564, 0.8794, 0.761, 0.8979, 0.9373, 0.7889, 0.9506, 0.8069, 0.9361, 0.8156, 0.9248, 0.8003, 0.7396, 0.8818, 0.7386, 0.8594, 0.7555, 0.8603, 0.7564, 0.8794, 0.9556, 0.9144, 0.9441, 0.9335, 0.9305, 0.9234, 0.9403, 0.9071, 0.9506, 0.8069, 0.9601, 0.8272, 0.9442, 0.8328, 0.9361, 0.8156, 0.7386, 0.8594, 0.7419, 0.8373, 0.7583, 0.8415, 0.7555, 0.8603, 0.9441, 0.9335, 0.929, 0.9501, 0.9177, 0.9375, 0.9305, 0.9234, 0.9601, 0.8272, 0.9655, 0.8489, 0.9488, 0.8513, 0.9442, 0.8328, 0.7419, 0.8373, 0.7495, 0.8163, 0.7648, 0.8236, 0.7583, 0.8415, 0.929, 0.9501, 0.911, 0.9634, 0.9023, 0.9488, 0.9177, 0.9375, 0.9655, 0.8489, 0.9665, 0.8712, 0.9496, 0.8704, 0.9488, 0.8513, 0.7495, 0.8163, 0.7611, 0.7971, 0.7747, 0.8072, 0.7648, 0.8236, 0.911, 0.9634, 0.8907, 0.9729, 0.8851, 0.9569, 0.9023, 0.9488, 0.9632, 0.8933, 0.9556, 0.9144, 0.9403, 0.9071, 0.9468, 0.8892, 0.7611, 0.7971, 0.7762, 0.7806, 0.7875, 0.7932, 0.7747, 0.8072, 0.8907, 0.9729, 0.869, 0.9782, 0.8666, 0.9615, 0.8851, 0.9569, 0.9665, 0.8712, 0.9632, 0.8933, 0.9468, 0.8892, 0.9496, 0.8704, 0.7762, 0.7806, 0.7942, 0.7673, 0.8028, 0.7818, 0.7875, 0.7932, 0.869, 0.9782, 0.8467, 0.9793, 0.8475, 0.9624, 0.8666, 0.9615, 0.7942, 0.7673, 0.8144, 0.7578, 0.8201, 0.7737, 0.8028, 0.7818, 0.8467, 0.9793, 0.8246, 0.9759, 0.8287, 0.9596, 0.8475, 0.9624, 0.8144, 0.7578, 0.8361, 0.7524, 0.8386, 0.7692, 0.8201, 0.7737, 0.8246, 0.9759, 0.8035, 0.9684, 0.8108, 0.9531, 0.8287, 0.9596, 0.8361, 0.7524, 0.8585, 0.7513, 0.8576, 0.7683, 0.8386, 0.7692, 0.8035, 0.9684, 0.7843, 0.9568, 0.7945, 0.9433, 0.8108, 0.9531, 0.8585, 0.7513, 0.8806, 0.7547, 0.8764, 0.7711, 0.8576, 0.7683, 0.7843, 0.9568, 0.7678, 0.9417, 0.7804, 0.9304, 0.7945, 0.9433, 0.8806, 0.7547, 0.9016, 0.7623, 0.8944, 0.7776, 0.8764, 0.7711, 0.7678, 0.9417, 0.7545, 0.9237, 0.7691, 0.9151, 0.7804, 0.9304, 0.9016, 0.7623, 0.9208, 0.7738, 0.9107, 0.7874, 0.8944, 0.7776])
me_cube_001.materials.append(mat_button)
me_cube_001.use_mirror_vertex_groups = False
me_cube_001.update()

# ---- objects
ob_pedestal = bpy.data.objects.new('pedestal', me_cube)
ob_button = bpy.data.objects.new('button', me_cube_001)

# ---- transforms, parenting, visibility, modifiers, constraints
ob_pedestal.location = (0.0, 0.0, 1.0)
ob_pedestal.scale = (0.5, 0.5, 1.0)
ob_pedestal.lock_rotations_4d = False
ob_pedestal.empty_display_type = 'ARROWS'
ob_pedestal.lineart.crease_threshold = 0.0
_m = ob_pedestal.modifiers.new('Smooth by Angle', 'NODES')
_m.node_group = ng_smooth_by_angle
_m.use_pin_to_last = True
_m.show_group_selector = False
ob_button.location = (0.0, -0.006414, 2.014)
ob_button.rotation_euler = (-0.5318, -0.0, 0.0)
ob_button.scale = (0.4907, 0.4907, 0.9814)
ob_button.lock_rotations_4d = False
ob_button.empty_display_type = 'ARROWS'
ob_button.lineart.crease_threshold = 0.0
_m = ob_button.modifiers.new('Smooth by Angle', 'NODES')
_m.node_group = ng_smooth_by_angle
_m.use_pin_to_last = True
_m.show_group_selector = False

# ---- collection membership
col_collection.objects.link(ob_pedestal)
col_collection.objects.link(ob_button)

# ---- scene / render settings (as saved in the file)
scene.frame_start = 1; scene.frame_end = 60; scene.frame_set(4)
scene.render.engine = 'BLENDER_EEVEE_NEXT'
bpy.context.view_layer.update()

# ---- added for rendering (the .blend has no active camera and no usable light): camera, sun
cam_auto = bpy.data.cameras.new('AutoCamera')
cam_auto.lens = 50.0
cam_auto.sensor_width = 36.0
cam_auto.clip_end = 1000.0
ob_auto_camera = bpy.data.objects.new('AutoCamera', cam_auto)
scene.collection.objects.link(ob_auto_camera)
ob_auto_camera.location = (3.5017, -4.211, 3.45149)
ob_auto_camera.rotation_euler = (1.09748, -7.21219e-08, 0.694738)
scene.camera = ob_auto_camera
light_auto_sun = bpy.data.lights.new('AutoSun', 'SUN')
light_auto_sun.energy = 3.0
light_auto_sun.angle = 0.0523599
ob_auto_sun = bpy.data.objects.new('AutoSun', light_auto_sun)
scene.collection.objects.link(ob_auto_sun)
ob_auto_sun.rotation_euler = (0.872665, 0.174533, 0.523599)
bpy.context.view_layer.update()
